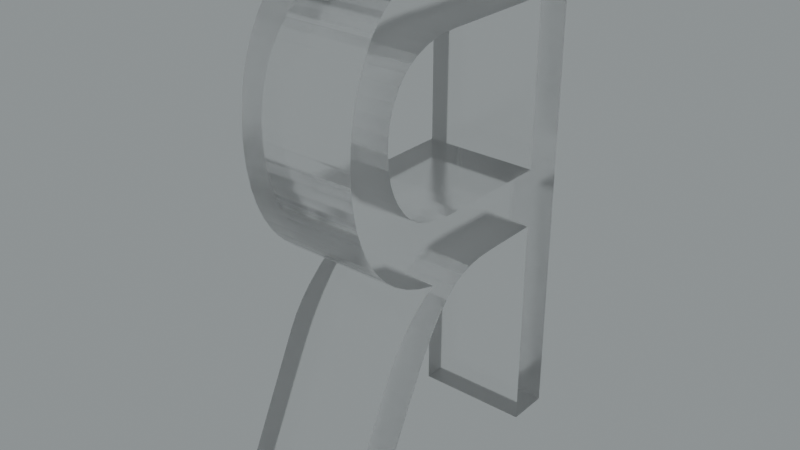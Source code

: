 # Source: blend.blend  (saved by Blender 3.5.10; exported with 4.5.12 LTS)
import bpy
from mathutils import Matrix  # noqa: F401  (used for matrix-valued properties, if any)

bpy.ops.wm.read_factory_settings(use_empty=True)
scene = bpy.context.scene
scene.name = 'Scene'

# ---- collections
col_collection = bpy.data.collections.new('Collection'); scene.collection.children.link(col_collection)

# ---- images (referenced by path relative to the original .blend; pixels are not part of the script)
import os
ASSET_DIR = os.environ.get("B2B_ASSET_DIR", "")  # directory of the original .blend (textures are referenced by path, not embedded)
HERE = os.path.dirname(os.path.abspath(__file__))  # packed textures are extracted next to this script under _unpacked/

def load_image(name, relpath, width, height, colorspace="sRGB"):
    """Load a texture the original file referenced (path relative to the .blend, or extracted next to this script)."""
    p = next((c for c in (os.path.join(HERE, relpath), os.path.join(ASSET_DIR, relpath)) if relpath and os.path.exists(c)), "")
    if p:
        img = bpy.data.images.load(p, check_existing=True)
        img.name = name
    else:  # same state as the original file: an image datablock whose file is absent (Cycles renders it pink)
        img = bpy.data.images.new(name, width, height)
        img.source = "FILE"
        img.filepath = "//" + (relpath or name)
    img.colorspace_settings.name = colorspace
    return img
img_satara_night_4k_hdr = load_image('satara_night_4k.hdr', 'satara_night_4k.hdr', 1024, 1024, 'Linear Rec.709')

# ---- materials (node trees are filled in below, after node groups)
mat_material_027 = bpy.data.materials.new('Material.027')

# ---- material node trees
mat_material_027.use_nodes = True; mat_material_027.node_tree.nodes.clear()
_N = mat_material_027.node_tree.nodes; _L = mat_material_027.node_tree.links
n0 = _N.new('ShaderNodeMixShader'); n0.name = 'Mix Shader'; n0.location = (316, 316)
n1 = _N.new('ShaderNodeOutputMaterial'); n1.name = 'Material Output.001'; n1.location = (492, 342)
n2 = _N.new('ShaderNodeLayerWeight'); n2.name = 'Layer Weight'; n2.location = (146, 370)
n2.inputs[0].default_value = 0.1
n3 = _N.new('ShaderNodeBsdfAnisotropic'); n3.name = 'Glossy BSDF'; n3.location = (-21, 159)
n3.width = 280
n3.distribution = 'GGX'
n3.inputs[1].default_value = 0.6
n4 = _N.new('ShaderNodeBsdfGlass'); n4.name = 'Glass BSDF'; n4.location = (-193, 271)
n4.distribution = 'BECKMANN'
n4.inputs[1].default_value = 0.2
_L.new(n3.outputs[0], n0.inputs[2])
_L.new(n2.outputs[0], n0.inputs[0])
_L.new(n4.outputs[0], n0.inputs[1])
_L.new(n0.outputs[0], n1.inputs[0])
n1.is_active_output = True

# ---- world
world_world = bpy.data.worlds.new('World'); scene.world = world_world
world_world.use_nodes = True; world_world.node_tree.nodes.clear()
_N = world_world.node_tree.nodes; _L = world_world.node_tree.links
n0 = _N.new('ShaderNodeBackground'); n0.name = 'Background.001'; n0.location = (26, -164)
n1 = _N.new('ShaderNodeBackground'); n1.name = 'Background'; n1.location = (337, 91)
n1.inputs[0].default_value = (0.05088, 0.05088, 0.05088, 1.0)
n2 = _N.new('ShaderNodeOutputWorld'); n2.name = 'World Output'; n2.location = (512, 287)
n3 = _N.new('ShaderNodeValToRGB'); n3.name = 'ColorRamp'; n3.location = (98, 373)
while len(n3.color_ramp.elements) > 1: n3.color_ramp.elements.remove(n3.color_ramp.elements[-1])
n3.color_ramp.elements[0].position = 0.0; n3.color_ramp.elements[0].color = (0.0, 0.0, 0.0, 1.0)
_e = n3.color_ramp.elements.new(1.0); _e.color = (0.8561, 0.9404, 0.9606, 1.0)
n4 = _N.new('ShaderNodeTexEnvironment'); n4.name = 'Environment Texture'; n4.location = (-269, 312)
n4.image = img_satara_night_4k_hdr
_L.new(n4.outputs[0], n3.inputs[0])
_L.new(n3.outputs[0], n2.inputs[0])
n2.is_active_output = True
world_world.color = (0.05088, 0.05088, 0.05088)
world_world.use_sun_shadow = False
world_world.sun_shadow_jitter_overblur = 0.0

# ---- meshes
me_x = bpy.data.meshes.new('Я')
me_x.from_pydata([(16.85, -0.09985, -5.0), (19.41, -0.09985, -5.0), (19.41, -0.09985, -5.484e-05), (16.85, -0.09985, -5.484e-05), (16.85, 9.5, -5.484e-05), (16.85, 9.5, -5.0), (13.23, 9.5, -5.0), (13.23, 9.5, -5.484e-05), (12.24, 9.465, -5.0), (12.24, 9.465, -5.484e-05), (11.39, 9.358, -5.0), (11.39, 9.358, -5.484e-05), (10.68, 9.18, -5.0), (10.68, 9.18, -5.484e-05), (10.04, 8.903, -5.0), (10.04, 8.903, -5.484e-05), (9.404, 8.5, -5.0), (9.404, 8.5, -5.484e-05), (8.769, 7.97, -5.0), (8.769, 7.97, -5.484e-05), (8.109, 7.271, -5.484e-05), (8.109, 7.271, -5.0), (7.237, 6.163, -5.0), (7.237, 6.163, -5.484e-05), (6.209, 4.7, -5.0), (6.209, 4.7, -5.484e-05), (2.999, -0.09985, -5.484e-05), (2.999, -0.09985, -5.0), (0.04945, -0.09985, -5.0), (0.04945, -0.09985, -5.484e-05), (1.849, 2.609, -3.75), (1.849, 2.609, -1.25), (3.219, 4.665, -2.5), (4.159, 6.069, -1.25), (4.669, 6.82, -5.484e-05), (4.669, 6.82, -5.0), (4.159, 6.069, -3.75), (2.588, 3.719, -0.6251), (2.588, 3.719, -4.375), (3.965, 5.779, -0.3126), (3.965, 5.779, -4.688), (5.101, 7.369, -5.484e-05), (5.101, 7.369, -5.0), (5.607, 7.882, -5.484e-05), (5.607, 7.882, -5.0), (6.189, 8.36, -5.484e-05), (6.189, 8.36, -5.0), (7.051, 8.931, -5.0), (7.051, 8.931, -5.484e-05), (7.615, 9.236, -5.0), (7.615, 9.236, -5.484e-05), (8.199, 9.5, -5.0), (8.199, 9.5, -5.484e-05), (7.069, 9.719, -5.0), (7.069, 9.719, -5.484e-05), (6.053, 10.03, -5.0), (6.053, 10.03, -5.484e-05), (5.217, 10.39, -5.0), (5.217, 10.39, -5.484e-05), (4.5, 10.82, -5.0), (4.5, 10.82, -5.484e-05), (4.064, 11.15, -5.0), (4.064, 11.15, -5.484e-05), (3.669, 11.51, -5.0), (3.669, 11.51, -5.484e-05), (3.183, 12.08, -5.0), (3.183, 12.08, -5.484e-05), (2.788, 12.71, -5.0), (2.788, 12.71, -5.484e-05), (2.461, 13.46, -5.0), (2.461, 13.46, -5.484e-05), (2.244, 14.29, -5.484e-05), (2.244, 14.29, -5.0), (2.158, 14.92, -5.0), (2.158, 14.92, -5.484e-05), (2.129, 15.58, -5.0), (2.129, 15.58, -5.484e-05), (2.182, 16.49, -5.0), (2.182, 16.49, -5.484e-05), (2.339, 17.33, -5.0), (2.339, 17.33, -5.484e-05), (2.521, 17.92, -5.0), (2.521, 17.92, -5.484e-05), (2.759, 18.47, -5.0), (2.759, 18.47, -5.484e-05), (3.166, 19.16, -5.0), (3.166, 19.16, -5.484e-05), (3.647, 19.77, -5.0), (3.647, 19.77, -5.484e-05), (4.044, 20.15, -5.0), (4.044, 20.15, -5.484e-05), (4.479, 20.49, -5.0), (4.479, 20.49, -5.484e-05), (5.216, 20.93, -5.0), (5.216, 20.93, -5.484e-05), (5.973, 21.25, -5.0), (5.973, 21.25, -5.484e-05), (6.749, 21.45, -5.0), (6.749, 21.45, -5.484e-05), (7.947, 21.6, -5.484e-05), (7.947, 21.6, -5.0), (8.839, 21.64, -5.0), (8.839, 21.64, -5.484e-05), (9.839, 21.66, -5.0), (9.839, 21.66, -5.484e-05), (19.41, 21.66, -5.0), (19.41, 21.66, -5.484e-05), (16.85, 19.1, -5.0), (16.85, 12.06, -5.0), (16.85, 12.06, -5.484e-05), (16.85, 19.1, -5.484e-05), (9.589, 19.1, -5.0), (9.589, 19.1, -5.484e-05), (8.517, 19.05, -5.0), (8.517, 19.05, -5.484e-05), (7.572, 18.89, -5.0), (7.572, 18.89, -5.484e-05), (6.837, 18.66, -5.484e-05), (6.837, 18.66, -5.0), (6.366, 18.44, -5.484e-05), (6.366, 18.44, -5.0), (5.949, 18.18, -5.484e-05), (5.949, 18.18, -5.0), (5.501, 17.79, -5.484e-05), (5.501, 17.79, -5.0), (5.151, 17.34, -5.484e-05), (5.151, 17.34, -5.0), (4.886, 16.81, -5.0), (4.886, 16.81, -5.484e-05), (4.739, 16.24, -5.484e-05), (4.739, 16.24, -5.0), (4.689, 15.61, -5.484e-05), (4.689, 15.61, -5.0), (4.742, 15.01, -5.0), (4.742, 15.01, -5.484e-05), (4.899, 14.45, -5.0), (4.899, 14.45, -5.484e-05), (5.135, 13.98, -5.484e-05), (5.135, 13.98, -5.0), (5.459, 13.53, -5.484e-05), (5.459, 13.53, -5.0), (5.92, 13.07, -5.0), (5.92, 13.07, -5.484e-05), (6.437, 12.71, -5.0), (6.437, 12.71, -5.484e-05), (6.876, 12.5, -5.0), (6.876, 12.5, -5.484e-05), (7.349, 12.34, -5.0), (7.349, 12.34, -5.484e-05), (8.181, 12.18, -5.484e-05), (8.181, 12.18, -5.0), (9.181, 12.09, -5.484e-05), (9.181, 12.09, -5.0), (10.35, 12.06, -5.484e-05), (10.35, 12.06, -5.0)], [], [(0, 1, 2), (0, 2, 3), (4, 0, 3), (5, 0, 4), (6, 5, 4), (6, 4, 7), (8, 6, 7), (8, 7, 9), (10, 9, 11), (10, 8, 9), (12, 11, 13), (12, 10, 11), (14, 12, 13), (14, 13, 15), (16, 15, 17), (16, 14, 15), (18, 17, 19), (18, 16, 17), (18, 19, 20), (21, 18, 20), (22, 20, 23), (22, 21, 20), (24, 23, 25), (24, 22, 23), (26, 24, 25), (27, 24, 26), (28, 27, 26), (28, 26, 29), (30, 28, 29), (30, 29, 31), (30, 31, 32), (33, 34, 35), (36, 33, 35), (36, 32, 33), (37, 31, 29), (37, 32, 31), (38, 30, 32), (38, 28, 30), (39, 29, 34), (39, 34, 33), (39, 33, 32), (39, 37, 29), (39, 32, 37), (40, 35, 28), (40, 36, 35), (40, 28, 38), (40, 32, 36), (40, 38, 32), (35, 34, 41), (42, 41, 43), (42, 35, 41), (44, 43, 45), (44, 42, 43), (46, 44, 45), (47, 46, 45), (47, 45, 48), (49, 48, 50), (49, 47, 48), (51, 50, 52), (51, 49, 50), (53, 51, 52), (53, 52, 54), (55, 54, 56), (55, 53, 54), (57, 56, 58), (57, 55, 56), (59, 58, 60), (59, 57, 58), (61, 60, 62), (61, 59, 60), (63, 62, 64), (63, 61, 62), (65, 63, 64), (65, 64, 66), (67, 66, 68), (67, 65, 66), (69, 68, 70), (69, 70, 71), (69, 67, 68), (72, 69, 71), (73, 71, 74), (73, 72, 71), (75, 74, 76), (75, 73, 74), (77, 75, 76), (77, 76, 78), (79, 78, 80), (79, 77, 78), (81, 80, 82), (81, 79, 80), (83, 82, 84), (83, 81, 82), (85, 83, 84), (85, 84, 86), (87, 86, 88), (87, 85, 86), (89, 88, 90), (89, 87, 88), (91, 90, 92), (91, 89, 90), (93, 91, 92), (93, 92, 94), (95, 94, 96), (95, 93, 94), (97, 96, 98), (97, 95, 96), (97, 98, 99), (100, 97, 99), (101, 99, 102), (101, 100, 99), (103, 102, 104), (103, 101, 102), (105, 103, 104), (105, 104, 106), (2, 105, 106), (1, 105, 2), (107, 108, 109), (107, 109, 110), (111, 107, 110), (111, 110, 112), (113, 111, 112), (113, 112, 114), (115, 114, 116), (115, 116, 117), (115, 113, 114), (118, 117, 119), (118, 115, 117), (120, 119, 121), (120, 118, 119), (122, 120, 121), (122, 121, 123), (124, 123, 125), (124, 122, 123), (126, 124, 125), (127, 125, 128), (127, 128, 129), (127, 126, 125), (130, 129, 131), (130, 127, 129), (132, 130, 131), (133, 132, 131), (133, 131, 134), (135, 134, 136), (135, 136, 137), (135, 133, 134), (138, 137, 139), (138, 135, 137), (140, 138, 139), (141, 140, 139), (141, 139, 142), (143, 142, 144), (143, 141, 142), (145, 144, 146), (145, 143, 144), (147, 146, 148), (147, 145, 146), (147, 148, 149), (150, 149, 151), (150, 147, 149), (152, 151, 153), (152, 150, 151), (154, 152, 153), (108, 154, 153), (108, 153, 109), (59, 141, 143), (57, 59, 143), (120, 122, 91), (122, 89, 91), (24, 27, 35), (69, 72, 135), (27, 28, 35), (35, 42, 22), (138, 69, 135), (57, 143, 145), (24, 35, 22), (118, 120, 93), (22, 42, 44), (120, 91, 93), (55, 57, 145), (1, 0, 5), (22, 44, 46), (53, 55, 147), (55, 145, 147), (72, 73, 133), (118, 93, 95), (135, 72, 133), (118, 95, 97), (115, 118, 97), (22, 46, 21), (133, 73, 132), (73, 75, 132), (5, 6, 108), (75, 77, 132), (6, 154, 108), (115, 97, 100), (113, 115, 100), (51, 53, 150), (53, 147, 150), (113, 100, 101), (111, 113, 101), (111, 101, 103), (21, 46, 47), (111, 103, 107), (107, 103, 105), (77, 79, 130), (108, 107, 105), (5, 108, 105), (132, 77, 130), (1, 5, 105), (21, 47, 18), (12, 14, 152), (14, 51, 152), (51, 150, 152), (79, 81, 127), (130, 79, 127), (18, 47, 49), (8, 10, 154), (10, 12, 154), (12, 152, 154), (18, 49, 51), (81, 83, 126), (83, 85, 126), (18, 51, 16), (127, 81, 126), (8, 154, 6), (16, 51, 14), (63, 65, 140), (126, 85, 124), (124, 85, 87), (59, 61, 141), (61, 63, 141), (63, 140, 141), (140, 65, 138), (65, 67, 138), (122, 124, 89), (67, 69, 138), (124, 87, 89), (144, 142, 60), (144, 60, 58), (92, 121, 119), (92, 90, 121), (34, 26, 25), (136, 71, 70), (34, 29, 26), (23, 41, 34), (136, 70, 137), (146, 144, 58), (23, 34, 25), (94, 119, 117), (43, 41, 23), (94, 92, 119), (146, 58, 56), (4, 3, 2), (45, 43, 23), (148, 56, 54), (148, 146, 56), (134, 74, 71), (96, 94, 117), (134, 71, 136), (98, 96, 117), (98, 117, 116), (20, 45, 23), (131, 74, 134), (131, 76, 74), (109, 7, 4), (131, 78, 76), (109, 153, 7), (99, 98, 116), (99, 116, 114), (149, 54, 52), (149, 148, 54), (102, 99, 114), (102, 114, 112), (104, 102, 112), (48, 45, 20), (110, 104, 112), (106, 104, 110), (129, 80, 78), (106, 110, 109), (106, 109, 4), (129, 78, 131), (106, 4, 2), (19, 48, 20), (151, 15, 13), (151, 52, 15), (151, 149, 52), (128, 82, 80), (128, 80, 129), (50, 48, 19), (153, 11, 9), (153, 13, 11), (153, 151, 13), (52, 50, 19), (125, 84, 82), (125, 86, 84), (17, 52, 19), (125, 82, 128), (7, 153, 9), (15, 52, 17), (139, 66, 64), (123, 86, 125), (88, 86, 123), (142, 62, 60), (142, 64, 62), (142, 139, 64), (137, 66, 139), (137, 68, 66), (90, 123, 121), (137, 70, 68), (90, 88, 123)])
me_x.materials.append(mat_material_027)
me_x.update()

# ---- objects
ob_x = bpy.data.objects.new('Я', me_x)

# ---- transforms, parenting, visibility, modifiers, constraints
ob_x.location = (-0.03204, 0.1323, 0.04328)
ob_x.rotation_euler = (-4.712, 2.22e-16, -4.712)
ob_x.scale = (0.064, 0.08885, 0.08885)

# ---- collection membership
col_collection.objects.link(ob_x)

# ---- scene / render settings (as saved in the file)
scene.frame_start = 1; scene.frame_end = 250; scene.frame_set(0)
scene.render.engine = 'CYCLES'
scene.render.film_transparent = True
scene.cycles.samples = 16
scene.cycles.sampling_pattern = 'TABULATED_SOBOL'
scene.cycles.use_adaptive_sampling = False
scene.cycles.use_light_tree = False
scene.cycles.film_transparent_glass = True
scene.cycles.film_transparent_roughness = 1.0
scene.eevee.use_raytracing = True
scene.view_settings.view_transform = 'Filmic'
bpy.context.view_layer.update()

# ---- added for rendering (the .blend has no active camera): camera
cam_auto = bpy.data.cameras.new('AutoCamera')
cam_auto.lens = 50.0
cam_auto.sensor_width = 36.0
cam_auto.clip_end = 1000.0
ob_auto_camera = bpy.data.objects.new('AutoCamera', cam_auto)
scene.collection.objects.link(ob_auto_camera)
ob_auto_camera.location = (1.90989, -1.84184, 2.73236)
ob_auto_camera.rotation_euler = (1.09748, -7.21219e-08, 0.694738)
scene.camera = ob_auto_camera
bpy.context.view_layer.update()
